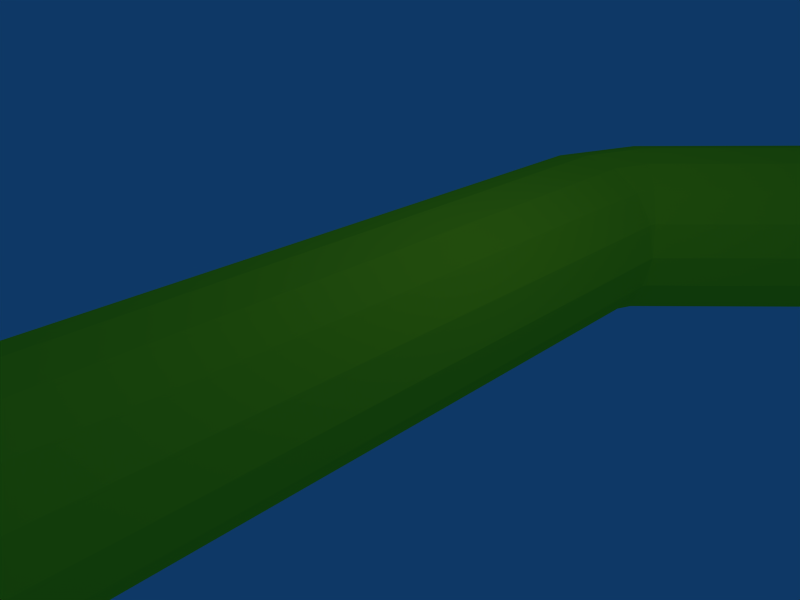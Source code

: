 # Source: pipe_s_5m.blend  (saved by Blender 2.49.2; exported with 4.5.12 LTS)
import bpy
from mathutils import Matrix  # noqa: F401  (used for matrix-valued properties, if any)

bpy.ops.wm.read_factory_settings(use_empty=True)
scene = bpy.context.scene
scene.name = 'Scene'

# ---- collections
col_collection_1 = bpy.data.collections.new('Collection 1'); scene.collection.children.link(col_collection_1)

# ---- materials (node trees are filled in below, after node groups)
mat_material_001 = bpy.data.materials.new('Material.001')
mat_material_001.alpha_threshold = 0.0
mat_material_001.diffuse_color = (1.0, 1.0, 0.1098, 1.0)
mat_material_001.roughness = 0.5
mat_material_001.line_color = (0.0, 0.0, 0.0, 1.0)

# ---- material node trees

# ---- world
world_world = bpy.data.worlds.new('World'); scene.world = world_world
world_world.color = (0.05656, 0.2208, 0.4)
world_world.use_sun_shadow = False
world_world.sun_shadow_jitter_overblur = 0.0
world_world.cycles.sampling_method = 'MANUAL'
world_world.cycles.sample_map_resolution = 256

# ---- cameras
cam_camera = bpy.data.cameras.new('Camera')
cam_camera.passepartout_alpha = 0.2
cam_camera.clip_end = 100.0
cam_camera.lens = 35.0
cam_camera.ortho_scale = 7.314
cam_camera.show_passepartout = False
cam_camera.show_safe_areas = True
cam_camera.dof.focus_distance = 0.0
cam_camera.dof.aperture_fstop = 128.0

# ---- lights
light_spot = bpy.data.lights.new('Spot', 'POINT')
light_spot.transmission_factor = 0.0
light_spot.cutoff_distance = 30.0
light_spot.energy = 100.0
light_spot.shadow_buffer_clip_start = 1.001
light_spot.shadow_soft_size = 1.0
light_spot.shadow_maximum_resolution = 0.006
light_spot.use_absolute_resolution = True
light_spot.cycles.use_multiple_importance_sampling = False

# ---- meshes
me_cylinder_002 = bpy.data.meshes.new('Cylinder.002')
me_cylinder_002.from_pydata([(1.061, 1.061, -5.0), (1.386, 0.574, -5.0), (1.5, -6.557e-08, -5.0), (1.386, -0.574, -5.0), (1.061, -1.061, -5.0), (0.574, -1.386, -5.0), (2.265e-07, -1.5, -5.0), (-0.574, -1.386, -5.0), (-1.061, -1.061, -5.0), (-1.386, -0.574, -5.0), (-1.5, 1.789e-08, -5.0), (-1.386, 0.574, -5.0), (-1.061, 1.061, -5.0), (-0.574, 1.386, -5.0), (9.775e-07, 1.5, -5.0), (0.574, 1.386, -5.0), (1.061, 1.061, 14.0), (1.386, 0.574, 14.0), (1.5, -1.544e-06, 14.0), (1.386, -0.574, 14.0), (1.061, -1.061, 14.0), (0.574, -1.386, 14.0), (-2.897e-06, -1.5, 14.0), (-0.574, -1.386, 14.0), (-1.061, -1.061, 14.0), (-1.386, -0.574, 14.0), (-1.5, 4.25e-06, 14.0), (-1.386, 0.574, 14.0), (-1.061, 1.061, 14.0), (-0.574, 1.386, 14.0), (4.816e-06, 1.5, 14.0), (0.574, 1.386, 14.0), (0.0, 3.934e-07, 14.0), (1.189, 1.061, -5.311), (0.8452, 1.386, -5.655), (0.4393, 1.5, -6.061), (0.03344, 1.386, -6.467), (-0.3107, 1.061, -6.811), (-0.5406, 0.574, -7.041), (-0.6213, -7.484e-08, -7.121), (-0.5406, -0.574, -7.041), (-0.3107, -1.061, -6.811), (0.03344, -1.386, -6.467), (0.4393, -1.5, -6.061), (0.8452, -1.386, -5.655), (1.189, -1.061, -5.311), (1.419, -0.574, -5.081), (1.419, 0.574, -5.081), (9.675, 1.061, -13.8), (9.905, 0.574, -13.57), (9.985, 1.818e-07, -13.49), (9.905, -0.574, -13.57), (9.675, -1.061, -13.8), (9.331, -1.386, -14.14), (8.925, -1.5, -14.55), (8.519, -1.386, -14.95), (8.175, -1.061, -15.3), (7.945, -0.574, -15.53), (7.864, 1.725e-07, -15.61), (7.945, 0.574, -15.53), (8.175, 1.061, -15.3), (8.519, 1.386, -14.95), (8.925, 1.5, -14.55), (9.331, 1.386, -14.14), (9.905, 1.386, -14.38), (9.905, 1.5, -14.95), (9.905, 1.386, -15.53), (9.905, 1.061, -16.01), (9.905, 0.574, -16.34), (9.905, 1.192e-07, -16.45), (9.905, -0.574, -16.34), (9.905, -1.061, -16.01), (9.905, -1.386, -15.53), (9.905, -1.5, -14.95), (9.905, -1.386, -14.38), (9.905, -1.061, -13.89), (9.905, 1.788e-07, -13.45), (9.905, 1.061, -13.89), (19.9, 1.061, -13.89), (19.9, -1.046e-06, -13.45), (19.9, -0.574, -13.57), (19.9, -1.061, -13.89), (19.9, -1.386, -14.38), (19.9, -1.5, -14.95), (19.9, -1.386, -15.53), (19.9, -1.061, -16.01), (19.9, -0.574, -16.34), (19.9, -1.106e-06, -16.45), (19.9, 0.574, -16.34), (19.9, 1.061, -16.01), (19.9, 1.386, -15.53), (19.9, 1.5, -14.95), (19.9, 1.386, -14.38), (20.48, 1.386, -14.14), (20.88, 1.5, -14.55), (21.29, 1.386, -14.95), (21.63, 1.061, -15.3), (21.86, 0.574, -15.53), (21.95, -1.073e-06, -15.61), (21.86, -0.574, -15.53), (21.63, -1.061, -15.3), (21.29, -1.386, -14.95), (20.88, -1.5, -14.55), (20.48, -1.386, -14.14), (20.13, -1.061, -13.8), (19.82, -1.073e-06, -13.49), (19.9, 0.574, -13.57), (20.13, 1.061, -13.8), (28.62, 1.061, -5.311), (28.39, 0.574, -5.081), (28.31, -3.045e-06, -5.0), (28.39, -0.574, -5.081), (28.62, -1.061, -5.311), (28.96, -1.386, -5.655), (29.37, -1.5, -6.061), (29.78, -1.386, -6.467), (30.12, -1.061, -6.811), (30.35, -0.574, -7.041), (30.43, -3.045e-06, -7.121), (30.35, 0.574, -7.041), (30.12, 1.061, -6.811), (29.78, 1.386, -6.467), (29.37, 1.5, -6.061), (28.96, 1.386, -5.655), (29.24, 1.386, -5.0), (29.81, 1.5, -5.0), (30.38, 1.386, -5.0), (30.87, 1.061, -5.0), (31.19, 0.574, -5.0), (31.31, -2.952e-06, -5.0), (31.19, -0.574, -5.0), (30.87, -1.061, -5.0), (30.38, -1.386, -5.0), (29.81, -1.5, -5.0), (29.24, -1.386, -5.0), (28.75, -1.061, -5.0), (28.42, -0.574, -5.0), (28.42, 0.574, -5.0), (28.75, 1.061, -5.0), (28.75, 1.061, 3.0), (28.42, 0.574, 3.0), (28.31, -4.292e-06, 3.0), (28.42, -0.574, 3.0), (28.75, -1.061, 3.0), (29.24, -1.386, 3.0), (29.81, -1.5, 3.0), (30.38, -1.386, 3.0), (30.87, -1.061, 3.0), (31.19, -0.574, 3.0), (31.31, -4.199e-06, 3.0), (31.19, 0.574, 3.0), (30.87, 1.061, 3.0), (30.38, 1.386, 3.0), (29.81, 1.5, 3.0), (29.24, 1.386, 3.0), (29.76, 1.223, 4.526), (30.16, 1.381, 4.129), (30.57, 1.311, 3.72), (30.94, 1.024, 3.361), (31.19, 0.5636, 3.109), (31.26, -0.5811, 3.052), (31.06, -1.091, 3.256), (30.73, -1.452, 3.582), (30.34, -1.61, 3.979), (29.92, -1.54, 4.388), (29.56, -1.253, 4.747), (29.3, -0.7926, 4.999), (29.19, -0.2289, 5.108), (29.23, 0.3521, 5.056), (29.44, 0.8621, 4.852), (37.18, 0.9246, 12.66), (36.98, 0.4146, 12.86), (36.94, -0.1665, 12.92), (37.05, -0.7301, 12.81), (37.31, -1.19, 12.55), (37.67, -1.478, 12.2), (38.08, -1.548, 11.79), (38.48, -1.39, 11.39), (38.81, -1.029, 11.06), (39.06, 0.06247, 10.81), (38.94, 0.6261, 10.92), (38.69, 1.086, 11.17), (38.32, 1.374, 11.53), (37.91, 1.444, 11.94), (37.51, 1.286, 12.33), (38.99, 1.286, 12.96), (38.99, 1.444, 12.4), (39.0, 1.374, 11.82), (39.0, 1.086, 11.31), (39.0, 0.6261, 10.95), (39.01, 0.06247, 10.79), (39.01, -0.5186, 10.86), (39.01, -1.029, 11.15), (39.01, -1.39, 11.61), (39.01, -1.548, 12.17), (39.01, -1.478, 12.75), (39.01, -1.19, 13.26), (39.0, -0.7301, 13.62), (39.0, -0.1665, 13.78), (38.99, 0.4146, 13.71), (38.99, 0.9246, 13.42), (48.99, 0.9814, 13.46), (48.99, 0.4714, 13.75), (49.0, -0.1097, 13.82), (49.0, -0.6733, 13.66), (49.0, -1.134, 13.3), (49.01, -1.421, 12.79), (49.01, -1.491, 12.21), (49.01, -1.333, 11.64), (49.01, -0.9718, 11.18), (49.01, -0.4618, 10.9), (49.01, 0.1193, 10.83), (49.0, 0.6829, 10.98), (49.0, 1.143, 11.35), (49.0, 1.43, 11.86), (48.99, 1.5, 12.44), (48.99, 1.343, 13.0), (50.53, 1.343, 12.37), (50.14, 1.5, 11.97), (49.73, 1.43, 11.56), (49.37, 1.143, 11.2), (49.12, 0.6829, 10.94), (49.06, -0.4618, 10.87), (49.26, -0.9718, 11.08), (49.59, -1.333, 11.4), (49.99, -1.491, 11.8), (50.4, -1.421, 12.21), (50.75, -1.134, 12.58), (51.01, -0.6733, 12.83), (51.12, -0.1097, 12.95), (51.06, 0.4714, 12.9), (50.86, 0.9814, 12.7), (58.67, 1.044, 4.951), (58.87, 0.5339, 5.153), (58.92, -0.0472, 5.2), (58.81, -0.6108, 5.086), (58.56, -1.071, 4.828), (58.2, -1.358, 4.464), (57.79, -1.428, 4.052), (57.4, -1.271, 3.652), (57.07, -0.9093, 3.327), (56.87, -0.3993, 3.125), (56.81, 0.1817, 3.078), (56.92, 0.7454, 3.192), (57.18, 1.206, 3.45), (57.53, 1.493, 3.814), (57.94, 1.563, 4.226), (58.34, 1.405, 4.626), (58.99, 1.405, 3.093), (58.42, 1.563, 3.092), (57.84, 1.493, 3.089), (57.33, 1.206, 3.086), (56.97, 0.7454, 3.082), (56.88, -0.3993, 3.075), (57.17, -0.9093, 3.073), (57.63, -1.271, 3.073), (58.2, -1.428, 3.074), (58.78, -1.358, 3.077), (59.29, -1.071, 3.08), (59.65, -0.6108, 3.084), (59.81, -0.0472, 3.088), (59.74, 0.5339, 3.091), (59.45, 1.044, 3.093), (59.48, 1.089, -15.91), (59.77, 0.5793, -15.91), (59.84, -0.001769, -15.91), (59.68, -0.5654, -15.92), (59.32, -1.026, -15.92), (58.81, -1.313, -15.92), (58.23, -1.383, -15.93), (57.66, -1.225, -15.93), (57.2, -0.8639, -15.93), (56.91, -0.3539, -15.92), (56.84, 0.2272, -15.92), (57.0, 0.7908, -15.92), (57.36, 1.251, -15.91), (57.87, 1.538, -15.91), (58.45, 1.608, -15.91), (59.02, 1.451, -15.91), (58.34, 0.1127, -15.92)], [], [(32, 17, 16), (32, 18, 17), (32, 19, 18), (32, 20, 19), (32, 21, 20), (32, 22, 21), (32, 23, 22), (32, 24, 23), (32, 25, 24), (32, 26, 25), (32, 27, 26), (32, 28, 27), (32, 29, 28), (32, 30, 29), (32, 31, 30), (32, 16, 31), (0, 16, 17, 1), (1, 17, 18, 2), (2, 18, 19, 3), (3, 19, 20, 4), (4, 20, 21, 5), (5, 21, 22, 6), (6, 22, 23, 7), (7, 23, 24, 8), (8, 24, 25, 9), (9, 25, 26, 10), (10, 26, 27, 11), (11, 27, 28, 12), (12, 28, 29, 13), (13, 29, 30, 14), (14, 30, 31, 15), (16, 0, 15, 31), (15, 0, 33, 34), (14, 15, 34, 35), (13, 14, 35, 36), (12, 13, 36, 37), (11, 12, 37, 38), (10, 11, 38, 39), (9, 10, 39, 40), (8, 9, 40, 41), (7, 8, 41, 42), (6, 7, 42, 43), (5, 6, 43, 44), (4, 5, 44, 45), (3, 4, 45, 46), (2, 3, 46), (1, 2, 47), (0, 1, 47, 33), (33, 47, 49, 48), (47, 2, 50, 49), (2, 46, 51, 50), (46, 45, 52, 51), (45, 44, 53, 52), (44, 43, 54, 53), (43, 42, 55, 54), (42, 41, 56, 55), (41, 40, 57, 56), (40, 39, 58, 57), (39, 38, 59, 58), (38, 37, 60, 59), (37, 36, 61, 60), (36, 35, 62, 61), (35, 34, 63, 62), (34, 33, 48, 63), (63, 48, 77, 64), (62, 63, 64, 65), (61, 62, 65, 66), (60, 61, 66, 67), (59, 60, 67, 68), (58, 59, 68, 69), (57, 58, 69, 70), (56, 57, 70, 71), (55, 56, 71, 72), (54, 55, 72, 73), (53, 54, 73, 74), (52, 53, 74, 75), (51, 52, 75), (50, 51, 76), (49, 50, 76), (48, 49, 77), (77, 49, 106, 78), (49, 76, 79, 106), (76, 51, 80, 79), (51, 75, 81, 80), (75, 74, 82, 81), (74, 73, 83, 82), (73, 72, 84, 83), (72, 71, 85, 84), (71, 70, 86, 85), (70, 69, 87, 86), (69, 68, 88, 87), (68, 67, 89, 88), (67, 66, 90, 89), (66, 65, 91, 90), (65, 64, 92, 91), (64, 77, 78, 92), (92, 78, 107, 93), (91, 92, 93, 94), (90, 91, 94, 95), (89, 90, 95, 96), (88, 89, 96, 97), (87, 88, 97, 98), (86, 87, 98, 99), (85, 86, 99, 100), (84, 85, 100, 101), (83, 84, 101, 102), (82, 83, 102, 103), (81, 82, 103, 104), (80, 81, 104), (79, 80, 105), (106, 79, 105), (78, 106, 107), (107, 106, 109, 108), (106, 105, 110, 109), (105, 80, 111, 110), (80, 104, 112, 111), (104, 103, 113, 112), (103, 102, 114, 113), (102, 101, 115, 114), (101, 100, 116, 115), (100, 99, 117, 116), (99, 98, 118, 117), (98, 97, 119, 118), (97, 96, 120, 119), (96, 95, 121, 120), (95, 94, 122, 121), (94, 93, 123, 122), (93, 107, 108, 123), (123, 108, 138, 124), (122, 123, 124, 125), (121, 122, 125, 126), (120, 121, 126, 127), (119, 120, 127, 128), (118, 119, 128, 129), (117, 118, 129, 130), (116, 117, 130, 131), (115, 116, 131, 132), (114, 115, 132, 133), (113, 114, 133, 134), (112, 113, 134, 135), (111, 112, 135, 136), (110, 111, 136), (109, 110, 137), (108, 109, 137, 138), (138, 137, 140, 139), (137, 110, 141, 140), (110, 136, 142, 141), (136, 135, 143, 142), (135, 134, 144, 143), (134, 133, 145, 144), (133, 132, 146, 145), (132, 131, 147, 146), (131, 130, 148, 147), (130, 129, 149, 148), (129, 128, 150, 149), (128, 127, 151, 150), (127, 126, 152, 151), (126, 125, 153, 152), (125, 124, 154, 153), (124, 138, 139, 154), (154, 139, 169, 155), (153, 154, 155, 156), (152, 153, 156, 157), (151, 152, 157, 158), (150, 151, 158, 159), (149, 150, 159), (148, 149, 160), (147, 148, 160, 161), (146, 147, 161, 162), (145, 146, 162, 163), (144, 145, 163, 164), (143, 144, 164, 165), (142, 143, 165, 166), (141, 142, 166, 167), (140, 141, 167, 168), (139, 140, 168, 169), (169, 168, 171, 170), (168, 167, 172, 171), (167, 166, 173, 172), (166, 165, 174, 173), (165, 164, 175, 174), (164, 163, 176, 175), (163, 162, 177, 176), (162, 161, 178, 177), (161, 160, 191, 178), (160, 149, 179, 191), (149, 159, 180, 179), (159, 158, 181, 180), (158, 157, 182, 181), (157, 156, 183, 182), (156, 155, 184, 183), (155, 169, 170, 184), (184, 170, 200, 185), (183, 184, 185, 186), (182, 183, 186, 187), (181, 182, 187, 188), (180, 181, 188, 189), (179, 180, 189, 190), (191, 179, 190), (178, 191, 192), (177, 178, 192, 193), (176, 177, 193, 194), (175, 176, 194, 195), (174, 175, 195, 196), (173, 174, 196, 197), (172, 173, 197, 198), (171, 172, 198, 199), (170, 171, 199, 200), (200, 199, 202, 201), (199, 198, 203, 202), (198, 197, 204, 203), (197, 196, 205, 204), (196, 195, 206, 205), (195, 194, 207, 206), (194, 193, 208, 207), (193, 192, 209, 208), (192, 191, 210, 209), (191, 190, 211, 210), (190, 189, 212, 211), (189, 188, 213, 212), (188, 187, 214, 213), (187, 186, 215, 214), (186, 185, 216, 215), (185, 200, 201, 216), (216, 201, 231, 217), (215, 216, 217, 218), (214, 215, 218, 219), (213, 214, 219, 220), (212, 213, 220, 221), (211, 212, 221), (210, 211, 222), (209, 210, 222, 223), (208, 209, 223, 224), (207, 208, 224, 225), (206, 207, 225, 226), (205, 206, 226, 227), (204, 205, 227, 228), (203, 204, 228, 229), (202, 203, 229, 230), (201, 202, 230, 231), (231, 230, 233, 232), (230, 229, 234, 233), (229, 228, 235, 234), (228, 227, 236, 235), (227, 226, 237, 236), (226, 225, 238, 237), (225, 224, 239, 238), (224, 223, 240, 239), (223, 222, 241, 240), (222, 211, 242, 241), (211, 221, 243, 242), (221, 220, 244, 243), (220, 219, 245, 244), (219, 218, 246, 245), (218, 217, 247, 246), (217, 231, 232, 247), (247, 232, 262, 248), (246, 247, 248, 249), (245, 246, 249, 250), (244, 245, 250, 251), (243, 244, 251, 252), (242, 243, 252), (241, 242, 253), (240, 241, 253, 254), (239, 240, 254, 255), (238, 239, 255, 256), (237, 238, 256, 257), (236, 237, 257, 258), (235, 236, 258, 259), (234, 235, 259, 260), (233, 234, 260, 261), (232, 233, 261, 262), (262, 261, 264, 263), (261, 260, 265, 264), (260, 259, 266, 265), (259, 258, 267, 266), (258, 257, 268, 267), (257, 256, 269, 268), (256, 255, 270, 269), (255, 254, 271, 270), (254, 253, 272, 271), (253, 242, 273, 272), (242, 252, 274, 273), (252, 251, 275, 274), (251, 250, 276, 275), (250, 249, 277, 276), (249, 248, 278, 277), (248, 262, 263, 278), (279, 263, 264), (279, 264, 265), (279, 265, 266), (279, 266, 267), (279, 267, 268), (279, 268, 269), (279, 269, 270), (279, 270, 271), (279, 271, 272), (279, 272, 273), (279, 273, 274), (279, 274, 275), (279, 275, 276), (279, 276, 277), (279, 277, 278), (278, 263, 279)])
me_cylinder_002.materials.append(mat_material_001)
me_cylinder_002.use_remesh_preserve_volume = False
me_cylinder_002.use_remesh_preserve_attributes = False
me_cylinder_002.use_mirror_vertex_groups = False
me_cylinder_002.update()

# ---- objects
ob_cylinder = bpy.data.objects.new('Cylinder', me_cylinder_002)
ob_lamp = bpy.data.objects.new('Lamp', light_spot)
ob_camera = bpy.data.objects.new('Camera', cam_camera)

# ---- transforms, parenting, visibility, modifiers, constraints
ob_cylinder.location = (0.0, 0.0, 0.0)
ob_cylinder.rotation_euler = (1.571, 0.0, 0.0)
ob_cylinder.lock_rotations_4d = False
ob_cylinder.empty_display_type = 'ARROWS'
ob_cylinder.lineart.crease_threshold = 0.0
ob_lamp.location = (4.076, 1.005, 5.904)
ob_lamp.rotation_euler = (0.6503, 0.05522, 1.866)
ob_lamp.lock_rotations_4d = False
ob_lamp.empty_display_type = 'ARROWS'
ob_lamp.color = (0.0, 0.0, 0.0, 0.0)
ob_lamp.lineart.crease_threshold = 0.0
ob_camera.location = (7.481, -6.508, 5.344)
ob_camera.rotation_euler = (1.109, 0.01082, 0.8149)
ob_camera.lock_rotations_4d = False
ob_camera.empty_display_type = 'ARROWS'
ob_camera.color = (0.0, 0.0, 0.0, 0.0)
ob_camera.display_type = 'WIRE'
ob_camera.lineart.crease_threshold = 0.0

# ---- collection membership
col_collection_1.objects.link(ob_cylinder)
col_collection_1.objects.link(ob_lamp)
col_collection_1.objects.link(ob_camera)

# ---- scene / render settings (as saved in the file)
scene.camera = ob_camera
scene.frame_start = 1; scene.frame_end = 250; scene.frame_set(1)
scene.render.engine = 'BLENDER_EEVEE_NEXT'
scene.render.image_settings.file_format = 'JPEG'
scene.render.image_settings.color_mode = 'RGB'
scene.render.image_settings.compression = 90
scene.render.resolution_x = 800
scene.render.resolution_y = 600
scene.render.pixel_aspect_x = 100.0
scene.render.pixel_aspect_y = 100.0
scene.render.fps = 25
scene.render.dither_intensity = 0.0
scene.render.use_compositing = False
scene.render.use_sequencer = False
scene.render.bake_margin = 2
scene.render.bake_bias = 0.0
scene.render.use_stamp_time = False
scene.render.use_stamp_date = False
scene.render.use_stamp_frame = False
scene.render.use_stamp_camera = False
scene.render.use_stamp_scene = False
scene.render.use_stamp_filename = False
scene.render.use_stamp_render_time = False
scene.render.stamp_font_size = 0
scene.cycles.use_denoising = False
scene.cycles.samples = 10
scene.cycles.sampling_pattern = 'TABULATED_SOBOL'
scene.cycles.light_sampling_threshold = 0.0
scene.cycles.use_adaptive_sampling = False
scene.cycles.use_light_tree = False
scene.cycles.blur_glossy = 0.0
scene.cycles.volume_bounces = 1
scene.cycles.pixel_filter_type = 'GAUSSIAN'
scene.cycles.sample_clamp_indirect = 0.0
scene.view_settings.view_transform = 'Raw'
bpy.context.view_layer.update()

